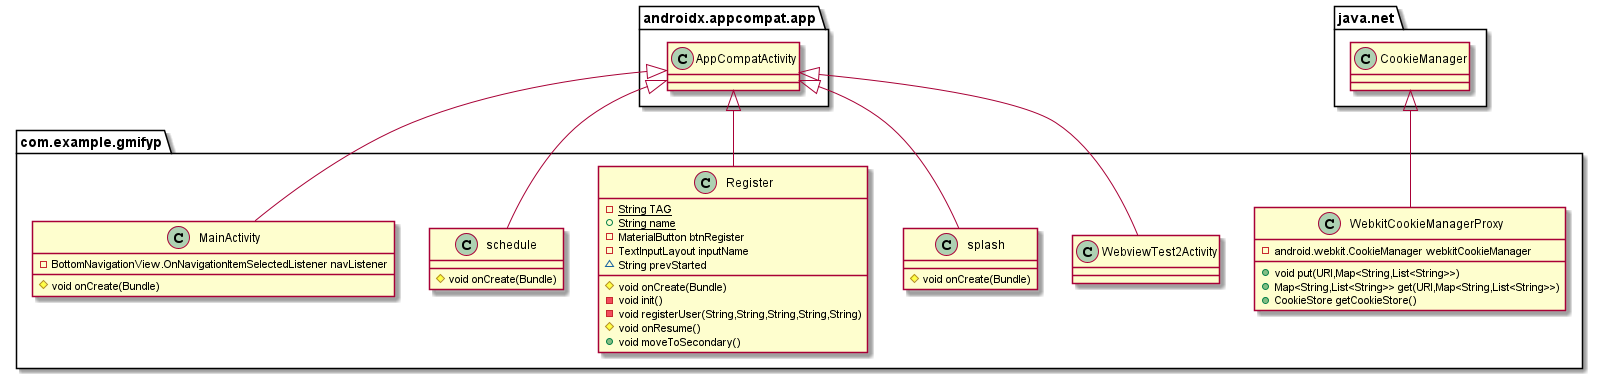

The diagram above was rendered by PlantUML. Its source (embedded in the PNG):
@startuml
class com.example.gmifyp.WebviewTest2Activity {
}
class com.example.gmifyp.splash {
# void onCreate(Bundle)
}
class com.example.gmifyp.Register {
- {static} String TAG
+ {static} String name
- MaterialButton btnRegister
- TextInputLayout inputName
~ String prevStarted
# void onCreate(Bundle)
- void init()
- void registerUser(String,String,String,String,String)
# void onResume()
+ void moveToSecondary()
}
class com.example.gmifyp.WebkitCookieManagerProxy {
- android.webkit.CookieManager webkitCookieManager
+ void put(URI,Map<String,List<String>>)
+ Map<String,List<String>> get(URI,Map<String,List<String>>)
+ CookieStore getCookieStore()
}
class com.example.gmifyp.MainActivity {
- BottomNavigationView.OnNavigationItemSelectedListener navListener
# void onCreate(Bundle)
}
class com.example.gmifyp.schedule {
# void onCreate(Bundle)
}


androidx.appcompat.app.AppCompatActivity <|-- com.example.gmifyp.WebviewTest2Activity
androidx.appcompat.app.AppCompatActivity <|-- com.example.gmifyp.splash
androidx.appcompat.app.AppCompatActivity <|-- com.example.gmifyp.Register
java.net.CookieManager <|-- com.example.gmifyp.WebkitCookieManagerProxy
androidx.appcompat.app.AppCompatActivity <|-- com.example.gmifyp.MainActivity
androidx.appcompat.app.AppCompatActivity <|-- com.example.gmifyp.schedule
@enduml